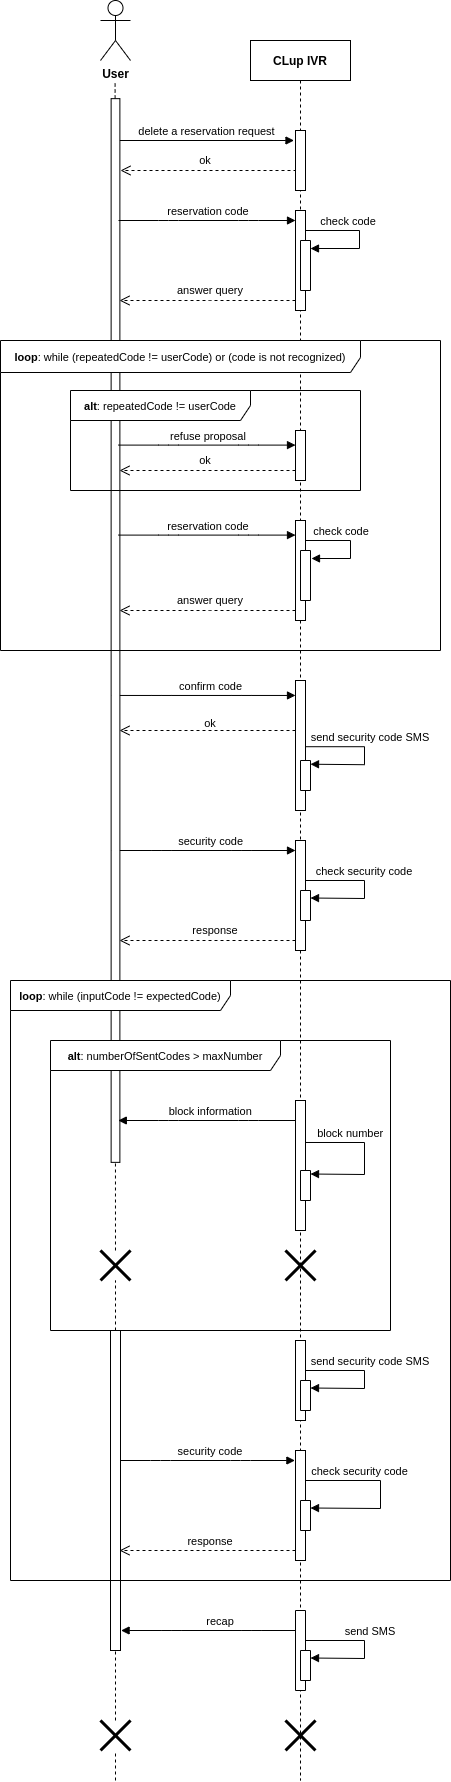

The diagram above was exported from draw.io. Its source (the exported page's mxGraphModel, read from the mxfile embedded in the PNG):
<mxGraphModel dx="868" dy="448" grid="1" gridSize="10" guides="1" tooltips="1" connect="1" arrows="1" fold="1" page="1" pageScale="1" pageWidth="850" pageHeight="1100" math="0" shadow="0">
  <root>
    <mxCell id="0" />
    <mxCell id="1" parent="0" />
    <mxCell id="AfKN29l5M98JI11D3L4m-51" value="send SMS" style="verticalAlign=bottom;endArrow=block;shadow=0;strokeWidth=1;rounded=0;entryX=0.25;entryY=0;entryDx=0;entryDy=0;" edge="1" parent="1">
      <mxGeometry x="-0.0588" y="6" relative="1" as="geometry">
        <mxPoint x="350" y="1680" as="sourcePoint" />
        <mxPoint x="360" y="1697.5" as="targetPoint" />
        <Array as="points">
          <mxPoint x="414" y="1680" />
          <mxPoint x="414" y="1698" />
        </Array>
        <mxPoint as="offset" />
      </mxGeometry>
    </mxCell>
    <mxCell id="SQl4kbF1-6tRpaSCgyE5-35" value="recap" style="verticalAlign=bottom;endArrow=block;shadow=0;strokeWidth=1;entryX=0.05;entryY=1.06;entryDx=0;entryDy=0;entryPerimeter=0;" parent="1" edge="1">
      <mxGeometry x="-0.0781" relative="1" as="geometry">
        <mxPoint x="355.0000000000001" y="1670" as="sourcePoint" />
        <mxPoint x="170.60000000000002" y="1670" as="targetPoint" />
        <Array as="points">
          <mxPoint x="300.6" y="1670" />
          <mxPoint x="220.60000000000002" y="1670" />
        </Array>
        <mxPoint as="offset" />
      </mxGeometry>
    </mxCell>
    <mxCell id="AfKN29l5M98JI11D3L4m-45" value="check security code" style="verticalAlign=bottom;endArrow=block;shadow=0;strokeWidth=1;rounded=0;entryX=0.25;entryY=0;entryDx=0;entryDy=0;" edge="1" parent="1" source="3nuBFxr9cyL0pnOWT2aG-5">
      <mxGeometry x="-0.3236" relative="1" as="geometry">
        <mxPoint x="350" y="1530" as="sourcePoint" />
        <mxPoint x="360" y="1547.5" as="targetPoint" />
        <Array as="points">
          <mxPoint x="430" y="1520" />
          <mxPoint x="430" y="1548" />
        </Array>
        <mxPoint as="offset" />
      </mxGeometry>
    </mxCell>
    <mxCell id="AfKN29l5M98JI11D3L4m-41" value="security code" style="verticalAlign=bottom;endArrow=block;shadow=0;strokeWidth=1;entryX=0.05;entryY=1.06;entryDx=0;entryDy=0;entryPerimeter=0;" edge="1" parent="1">
      <mxGeometry x="0.0846" relative="1" as="geometry">
        <mxPoint x="160.00000000000003" y="1500" as="sourcePoint" />
        <mxPoint x="344.4" y="1500" as="targetPoint" />
        <Array as="points">
          <mxPoint x="210" y="1500" />
          <mxPoint x="290" y="1500" />
        </Array>
        <mxPoint as="offset" />
      </mxGeometry>
    </mxCell>
    <mxCell id="AfKN29l5M98JI11D3L4m-39" value="send security code SMS" style="verticalAlign=bottom;endArrow=block;shadow=0;strokeWidth=1;rounded=0;entryX=0.25;entryY=0;entryDx=0;entryDy=0;" edge="1" parent="1">
      <mxGeometry x="-0.0588" y="6" relative="1" as="geometry">
        <mxPoint x="350" y="1410" as="sourcePoint" />
        <mxPoint x="360" y="1427.5" as="targetPoint" />
        <Array as="points">
          <mxPoint x="414" y="1410" />
          <mxPoint x="414" y="1428" />
        </Array>
        <mxPoint as="offset" />
      </mxGeometry>
    </mxCell>
    <mxCell id="AfKN29l5M98JI11D3L4m-35" value="block number" style="verticalAlign=bottom;endArrow=block;shadow=0;strokeWidth=1;rounded=0;entryX=0.25;entryY=0;entryDx=0;entryDy=0;exitX=0.82;exitY=0.323;exitDx=0;exitDy=0;exitPerimeter=0;" edge="1" parent="1" source="AfKN29l5M98JI11D3L4m-33">
      <mxGeometry x="-0.3624" relative="1" as="geometry">
        <mxPoint x="350" y="1196" as="sourcePoint" />
        <mxPoint x="360" y="1213.5" as="targetPoint" />
        <Array as="points">
          <mxPoint x="414" y="1182" />
          <mxPoint x="414" y="1214" />
        </Array>
        <mxPoint as="offset" />
      </mxGeometry>
    </mxCell>
    <mxCell id="AfKN29l5M98JI11D3L4m-30" value="check security code" style="verticalAlign=bottom;endArrow=block;shadow=0;strokeWidth=1;rounded=0;entryX=0.25;entryY=0;entryDx=0;entryDy=0;" edge="1" parent="1">
      <mxGeometry x="-0.0588" relative="1" as="geometry">
        <mxPoint x="350" y="920" as="sourcePoint" />
        <mxPoint x="360" y="937.5" as="targetPoint" />
        <Array as="points">
          <mxPoint x="414" y="920" />
          <mxPoint x="414" y="938" />
        </Array>
        <mxPoint as="offset" />
      </mxGeometry>
    </mxCell>
    <mxCell id="AfKN29l5M98JI11D3L4m-28" value="send security code SMS" style="verticalAlign=bottom;endArrow=block;shadow=0;strokeWidth=1;rounded=0;entryX=0.25;entryY=0;entryDx=0;entryDy=0;" edge="1" parent="1">
      <mxGeometry x="-0.0588" y="6" relative="1" as="geometry">
        <mxPoint x="350" y="786.21" as="sourcePoint" />
        <mxPoint x="360" y="803.71" as="targetPoint" />
        <Array as="points">
          <mxPoint x="414" y="786.21" />
          <mxPoint x="414" y="804.21" />
        </Array>
        <mxPoint as="offset" />
      </mxGeometry>
    </mxCell>
    <mxCell id="AfKN29l5M98JI11D3L4m-20" value="check code" style="verticalAlign=bottom;endArrow=block;shadow=0;strokeWidth=1;rounded=0;entryX=0.16;entryY=0;entryDx=0;entryDy=0;entryPerimeter=0;" edge="1" parent="1">
      <mxGeometry x="-0.1912" relative="1" as="geometry">
        <mxPoint x="346" y="580" as="sourcePoint" />
        <mxPoint x="361" y="598" as="targetPoint" />
        <Array as="points">
          <mxPoint x="400" y="580" />
          <mxPoint x="400" y="598" />
        </Array>
        <mxPoint as="offset" />
      </mxGeometry>
    </mxCell>
    <mxCell id="AfKN29l5M98JI11D3L4m-9" value="check code" style="verticalAlign=bottom;endArrow=block;shadow=0;strokeWidth=1;rounded=0;entryX=0.16;entryY=0;entryDx=0;entryDy=0;entryPerimeter=0;" edge="1" parent="1" target="SQl4kbF1-6tRpaSCgyE5-10">
      <mxGeometry x="-0.1912" relative="1" as="geometry">
        <mxPoint x="345" y="270" as="sourcePoint" />
        <mxPoint x="380" y="288" as="targetPoint" />
        <Array as="points">
          <mxPoint x="409" y="270" />
          <mxPoint x="409" y="288" />
        </Array>
        <mxPoint as="offset" />
      </mxGeometry>
    </mxCell>
    <mxCell id="78HqADANHhz3Iqn3kBpb-2" value="" style="verticalAlign=bottom;endArrow=open;dashed=1;endSize=8;shadow=0;strokeWidth=1;" parent="1" edge="1">
      <mxGeometry x="-0.0028" y="-39" relative="1" as="geometry">
        <mxPoint x="170" y="210" as="targetPoint" />
        <mxPoint x="346" y="210" as="sourcePoint" />
        <Array as="points" />
        <mxPoint as="offset" />
      </mxGeometry>
    </mxCell>
    <mxCell id="3nuBFxr9cyL0pnOWT2aG-5" value="CLup IVR" style="shape=umlLifeline;perimeter=lifelinePerimeter;container=1;collapsible=0;recursiveResize=0;rounded=0;shadow=0;strokeWidth=1;fontStyle=1" parent="1" vertex="1">
      <mxGeometry x="300" y="80" width="100" height="1740" as="geometry" />
    </mxCell>
    <mxCell id="3nuBFxr9cyL0pnOWT2aG-6" value="" style="points=[];perimeter=orthogonalPerimeter;rounded=0;shadow=0;strokeWidth=1;" parent="3nuBFxr9cyL0pnOWT2aG-5" vertex="1">
      <mxGeometry x="45" y="90" width="10" height="60" as="geometry" />
    </mxCell>
    <mxCell id="SQl4kbF1-6tRpaSCgyE5-21" value="" style="points=[];perimeter=orthogonalPerimeter;rounded=0;shadow=0;strokeWidth=1;" parent="3nuBFxr9cyL0pnOWT2aG-5" vertex="1">
      <mxGeometry x="45" y="800" width="10" height="110" as="geometry" />
    </mxCell>
    <mxCell id="AfKN29l5M98JI11D3L4m-2" value="" style="points=[];perimeter=orthogonalPerimeter;rounded=0;shadow=0;strokeWidth=1;" vertex="1" parent="3nuBFxr9cyL0pnOWT2aG-5">
      <mxGeometry x="45" y="170" width="10" height="100" as="geometry" />
    </mxCell>
    <mxCell id="SQl4kbF1-6tRpaSCgyE5-10" value="" style="rounded=0;whiteSpace=wrap;html=1;direction=south;" parent="3nuBFxr9cyL0pnOWT2aG-5" vertex="1">
      <mxGeometry x="50" y="200" width="10" height="50" as="geometry" />
    </mxCell>
    <mxCell id="AfKN29l5M98JI11D3L4m-12" value="" style="points=[];perimeter=orthogonalPerimeter;rounded=0;shadow=0;strokeWidth=1;" vertex="1" parent="3nuBFxr9cyL0pnOWT2aG-5">
      <mxGeometry x="45" y="390" width="10" height="50" as="geometry" />
    </mxCell>
    <mxCell id="SQl4kbF1-6tRpaSCgyE5-19" value="" style="points=[];perimeter=orthogonalPerimeter;rounded=0;shadow=0;strokeWidth=1;" parent="3nuBFxr9cyL0pnOWT2aG-5" vertex="1">
      <mxGeometry x="45" y="640" width="10" height="130" as="geometry" />
    </mxCell>
    <mxCell id="AfKN29l5M98JI11D3L4m-27" value="" style="rounded=0;whiteSpace=wrap;html=1;fontSize=11;direction=south;" vertex="1" parent="3nuBFxr9cyL0pnOWT2aG-5">
      <mxGeometry x="50" y="720" width="10" height="30" as="geometry" />
    </mxCell>
    <mxCell id="AfKN29l5M98JI11D3L4m-29" value="" style="rounded=0;whiteSpace=wrap;html=1;fontSize=11;direction=south;" vertex="1" parent="3nuBFxr9cyL0pnOWT2aG-5">
      <mxGeometry x="50" y="850" width="10" height="30" as="geometry" />
    </mxCell>
    <mxCell id="SQl4kbF1-6tRpaSCgyE5-39" value="" style="shape=umlDestroy;whiteSpace=wrap;html=1;strokeWidth=3;fontSize=11;" parent="3nuBFxr9cyL0pnOWT2aG-5" vertex="1">
      <mxGeometry x="35" y="1210" width="30" height="30" as="geometry" />
    </mxCell>
    <mxCell id="AfKN29l5M98JI11D3L4m-38" value="" style="points=[];perimeter=orthogonalPerimeter;rounded=0;shadow=0;strokeWidth=1;" vertex="1" parent="3nuBFxr9cyL0pnOWT2aG-5">
      <mxGeometry x="45" y="1300" width="10" height="80" as="geometry" />
    </mxCell>
    <mxCell id="AfKN29l5M98JI11D3L4m-40" value="" style="rounded=0;whiteSpace=wrap;html=1;fontSize=11;direction=south;" vertex="1" parent="3nuBFxr9cyL0pnOWT2aG-5">
      <mxGeometry x="50" y="1340" width="10" height="30" as="geometry" />
    </mxCell>
    <mxCell id="AfKN29l5M98JI11D3L4m-44" value="" style="points=[];perimeter=orthogonalPerimeter;rounded=0;shadow=0;strokeWidth=1;" vertex="1" parent="3nuBFxr9cyL0pnOWT2aG-5">
      <mxGeometry x="45" y="1410" width="10" height="110" as="geometry" />
    </mxCell>
    <mxCell id="AfKN29l5M98JI11D3L4m-43" value="" style="rounded=0;whiteSpace=wrap;html=1;fontSize=11;direction=south;" vertex="1" parent="3nuBFxr9cyL0pnOWT2aG-5">
      <mxGeometry x="50" y="1460" width="10" height="30" as="geometry" />
    </mxCell>
    <mxCell id="SQl4kbF1-6tRpaSCgyE5-27" value="" style="rounded=0;whiteSpace=wrap;html=1;direction=south;" parent="3nuBFxr9cyL0pnOWT2aG-5" vertex="1">
      <mxGeometry x="45" y="1570" width="10" height="80" as="geometry" />
    </mxCell>
    <mxCell id="78HqADANHhz3Iqn3kBpb-17" value="" style="rounded=0;whiteSpace=wrap;html=1;direction=south;" parent="3nuBFxr9cyL0pnOWT2aG-5" vertex="1">
      <mxGeometry x="50" y="1610" width="10" height="30" as="geometry" />
    </mxCell>
    <mxCell id="AfKN29l5M98JI11D3L4m-52" value="" style="shape=umlDestroy;whiteSpace=wrap;html=1;strokeWidth=3;fontSize=11;" vertex="1" parent="3nuBFxr9cyL0pnOWT2aG-5">
      <mxGeometry x="35" y="1680" width="30" height="30" as="geometry" />
    </mxCell>
    <mxCell id="78HqADANHhz3Iqn3kBpb-1" value="delete a reservation request" style="verticalAlign=bottom;endArrow=block;shadow=0;strokeWidth=1;" parent="1" edge="1">
      <mxGeometry x="0.0181" y="1" relative="1" as="geometry">
        <mxPoint x="166.5" y="180" as="sourcePoint" />
        <mxPoint x="343.5" y="180" as="targetPoint" />
        <Array as="points">
          <mxPoint x="216.5" y="180" />
          <mxPoint x="296.5" y="180" />
        </Array>
        <mxPoint y="1" as="offset" />
      </mxGeometry>
    </mxCell>
    <mxCell id="SQl4kbF1-6tRpaSCgyE5-22" value="security code" style="verticalAlign=bottom;endArrow=block;shadow=0;strokeWidth=1;entryX=0.05;entryY=1.06;entryDx=0;entryDy=0;entryPerimeter=0;" parent="1" edge="1">
      <mxGeometry x="0.0846" relative="1" as="geometry">
        <mxPoint x="160.6" y="890" as="sourcePoint" />
        <mxPoint x="345.0000000000001" y="890" as="targetPoint" />
        <Array as="points">
          <mxPoint x="210.6" y="890" />
          <mxPoint x="290.6" y="890" />
        </Array>
        <mxPoint as="offset" />
      </mxGeometry>
    </mxCell>
    <mxCell id="SQl4kbF1-6tRpaSCgyE5-17" value="confirm code" style="verticalAlign=bottom;endArrow=block;shadow=0;strokeWidth=1;entryX=0.05;entryY=1.06;entryDx=0;entryDy=0;entryPerimeter=0;" parent="1" edge="1">
      <mxGeometry x="0.0846" relative="1" as="geometry">
        <mxPoint x="160.60000000000002" y="734.96" as="sourcePoint" />
        <mxPoint x="345.0000000000001" y="734.96" as="targetPoint" />
        <Array as="points">
          <mxPoint x="210.60000000000002" y="734.96" />
          <mxPoint x="290.6" y="734.96" />
        </Array>
        <mxPoint as="offset" />
      </mxGeometry>
    </mxCell>
    <mxCell id="OjuSzZQgA0Jdczm6zic6-1" value="&lt;b&gt;User&lt;/b&gt;" style="shape=umlActor;verticalLabelPosition=bottom;verticalAlign=top;html=1;outlineConnect=0;" parent="1" vertex="1">
      <mxGeometry x="150" y="40" width="30" height="60" as="geometry" />
    </mxCell>
    <mxCell id="OjuSzZQgA0Jdczm6zic6-3" value="" style="endArrow=none;dashed=1;html=1;" parent="1" source="AfKN29l5M98JI11D3L4m-36" edge="1">
      <mxGeometry width="50" height="50" relative="1" as="geometry">
        <mxPoint x="165" y="1630" as="sourcePoint" />
        <mxPoint x="164.6" y="120" as="targetPoint" />
        <Array as="points" />
      </mxGeometry>
    </mxCell>
    <mxCell id="OjuSzZQgA0Jdczm6zic6-6" value="" style="rounded=0;whiteSpace=wrap;html=1;rotation=90;" parent="1" vertex="1">
      <mxGeometry x="-366.85" y="665.64" width="1063.71" height="8.75" as="geometry" />
    </mxCell>
    <mxCell id="SQl4kbF1-6tRpaSCgyE5-20" value="" style="verticalAlign=bottom;endArrow=open;dashed=1;endSize=8;shadow=0;strokeWidth=1;" parent="1" edge="1">
      <mxGeometry x="-0.0028" y="-39" relative="1" as="geometry">
        <mxPoint x="169" y="770" as="targetPoint" />
        <mxPoint x="345" y="770" as="sourcePoint" />
        <Array as="points" />
        <mxPoint as="offset" />
      </mxGeometry>
    </mxCell>
    <mxCell id="SQl4kbF1-6tRpaSCgyE5-23" value="" style="verticalAlign=bottom;endArrow=open;dashed=1;endSize=8;shadow=0;strokeWidth=1;" parent="1" edge="1">
      <mxGeometry x="-0.0028" y="-39" relative="1" as="geometry">
        <mxPoint x="169" y="980" as="targetPoint" />
        <mxPoint x="345" y="980" as="sourcePoint" />
        <Array as="points" />
        <mxPoint as="offset" />
      </mxGeometry>
    </mxCell>
    <mxCell id="SQl4kbF1-6tRpaSCgyE5-24" value="response" style="text;html=1;strokeColor=none;fillColor=none;align=center;verticalAlign=middle;whiteSpace=wrap;rounded=0;fontSize=11;" parent="1" vertex="1">
      <mxGeometry x="210" y="960" width="110" height="20" as="geometry" />
    </mxCell>
    <mxCell id="SQl4kbF1-6tRpaSCgyE5-46" value="ok" style="text;html=1;strokeColor=none;fillColor=none;align=center;verticalAlign=middle;whiteSpace=wrap;rounded=0;fontSize=11;" parent="1" vertex="1">
      <mxGeometry x="240" y="740" width="40" height="46.21" as="geometry" />
    </mxCell>
    <mxCell id="SQl4kbF1-6tRpaSCgyE5-49" value="ok" style="text;html=1;strokeColor=none;fillColor=none;align=center;verticalAlign=middle;whiteSpace=wrap;rounded=0;fontSize=11;" parent="1" vertex="1">
      <mxGeometry x="235" y="190" width="40" height="20" as="geometry" />
    </mxCell>
    <mxCell id="AfKN29l5M98JI11D3L4m-1" value="reservation code" style="verticalAlign=bottom;endArrow=block;shadow=0;strokeWidth=1;" edge="1" parent="1">
      <mxGeometry x="0.0181" y="1" relative="1" as="geometry">
        <mxPoint x="168" y="260" as="sourcePoint" />
        <mxPoint x="345" y="260" as="targetPoint" />
        <Array as="points">
          <mxPoint x="218" y="260" />
          <mxPoint x="298" y="260" />
        </Array>
        <mxPoint y="1" as="offset" />
      </mxGeometry>
    </mxCell>
    <mxCell id="AfKN29l5M98JI11D3L4m-3" value="" style="verticalAlign=bottom;endArrow=open;dashed=1;endSize=8;shadow=0;strokeWidth=1;" edge="1" parent="1">
      <mxGeometry x="-0.0028" y="-39" relative="1" as="geometry">
        <mxPoint x="169" y="340" as="targetPoint" />
        <mxPoint x="345" y="340" as="sourcePoint" />
        <Array as="points">
          <mxPoint x="250" y="340" />
        </Array>
        <mxPoint as="offset" />
      </mxGeometry>
    </mxCell>
    <mxCell id="AfKN29l5M98JI11D3L4m-4" value="&lt;font style=&quot;font-size: 11px&quot;&gt;answer query&lt;/font&gt;" style="text;html=1;strokeColor=none;fillColor=none;align=center;verticalAlign=middle;whiteSpace=wrap;rounded=0;fontSize=11;" vertex="1" parent="1">
      <mxGeometry x="185" y="320" width="150" height="20" as="geometry" />
    </mxCell>
    <mxCell id="AfKN29l5M98JI11D3L4m-11" value="refuse proposal" style="verticalAlign=bottom;endArrow=block;shadow=0;strokeWidth=1;" edge="1" parent="1">
      <mxGeometry x="0.0181" y="1" relative="1" as="geometry">
        <mxPoint x="168" y="484.6" as="sourcePoint" />
        <mxPoint x="345" y="484.6" as="targetPoint" />
        <Array as="points">
          <mxPoint x="218" y="484.6" />
          <mxPoint x="298" y="484.6" />
        </Array>
        <mxPoint y="1" as="offset" />
      </mxGeometry>
    </mxCell>
    <mxCell id="AfKN29l5M98JI11D3L4m-13" value="" style="verticalAlign=bottom;endArrow=open;dashed=1;endSize=8;shadow=0;strokeWidth=1;" edge="1" parent="1">
      <mxGeometry x="-0.0028" y="-39" relative="1" as="geometry">
        <mxPoint x="169" y="510" as="targetPoint" />
        <mxPoint x="345" y="510" as="sourcePoint" />
        <Array as="points" />
        <mxPoint as="offset" />
      </mxGeometry>
    </mxCell>
    <mxCell id="AfKN29l5M98JI11D3L4m-14" value="ok" style="text;html=1;strokeColor=none;fillColor=none;align=center;verticalAlign=middle;whiteSpace=wrap;rounded=0;fontSize=11;" vertex="1" parent="1">
      <mxGeometry x="180" y="490" width="150" height="20" as="geometry" />
    </mxCell>
    <mxCell id="AfKN29l5M98JI11D3L4m-16" value="reservation code" style="verticalAlign=bottom;endArrow=block;shadow=0;strokeWidth=1;" edge="1" parent="1">
      <mxGeometry x="0.0181" y="1" relative="1" as="geometry">
        <mxPoint x="168" y="574.6" as="sourcePoint" />
        <mxPoint x="345" y="574.6" as="targetPoint" />
        <Array as="points">
          <mxPoint x="218" y="574.6" />
          <mxPoint x="298" y="574.6" />
        </Array>
        <mxPoint y="1" as="offset" />
      </mxGeometry>
    </mxCell>
    <mxCell id="AfKN29l5M98JI11D3L4m-17" value="" style="points=[];perimeter=orthogonalPerimeter;rounded=0;shadow=0;strokeWidth=1;" vertex="1" parent="1">
      <mxGeometry x="345" y="560" width="10" height="100" as="geometry" />
    </mxCell>
    <mxCell id="AfKN29l5M98JI11D3L4m-19" value="" style="rounded=0;whiteSpace=wrap;html=1;direction=south;" vertex="1" parent="1">
      <mxGeometry x="350" y="590" width="10" height="50" as="geometry" />
    </mxCell>
    <mxCell id="AfKN29l5M98JI11D3L4m-21" value="" style="verticalAlign=bottom;endArrow=open;dashed=1;endSize=8;shadow=0;strokeWidth=1;" edge="1" parent="1">
      <mxGeometry x="-0.0028" y="-39" relative="1" as="geometry">
        <mxPoint x="169" y="650" as="targetPoint" />
        <mxPoint x="345" y="650" as="sourcePoint" />
        <Array as="points">
          <mxPoint x="250" y="650" />
        </Array>
        <mxPoint as="offset" />
      </mxGeometry>
    </mxCell>
    <mxCell id="AfKN29l5M98JI11D3L4m-22" value="&lt;font style=&quot;font-size: 11px&quot;&gt;answer query&lt;/font&gt;" style="text;html=1;strokeColor=none;fillColor=none;align=center;verticalAlign=middle;whiteSpace=wrap;rounded=0;fontSize=11;" vertex="1" parent="1">
      <mxGeometry x="215" y="630" width="90" height="20" as="geometry" />
    </mxCell>
    <mxCell id="AfKN29l5M98JI11D3L4m-32" value="block information" style="verticalAlign=bottom;endArrow=block;shadow=0;strokeWidth=1;entryX=0.05;entryY=1.06;entryDx=0;entryDy=0;entryPerimeter=0;" edge="1" parent="1">
      <mxGeometry relative="1" as="geometry">
        <mxPoint x="352.2000000000001" y="1160" as="sourcePoint" />
        <mxPoint x="167.8" y="1160" as="targetPoint" />
        <Array as="points">
          <mxPoint x="297.8" y="1160" />
          <mxPoint x="217.8" y="1160" />
        </Array>
        <mxPoint as="offset" />
      </mxGeometry>
    </mxCell>
    <mxCell id="AfKN29l5M98JI11D3L4m-33" value="" style="points=[];perimeter=orthogonalPerimeter;rounded=0;shadow=0;strokeWidth=1;" vertex="1" parent="1">
      <mxGeometry x="345" y="1140" width="10" height="130" as="geometry" />
    </mxCell>
    <mxCell id="SQl4kbF1-6tRpaSCgyE5-44" value="" style="rounded=0;whiteSpace=wrap;html=1;fontSize=11;direction=south;" parent="1" vertex="1">
      <mxGeometry x="350" y="1210" width="10" height="30" as="geometry" />
    </mxCell>
    <mxCell id="AfKN29l5M98JI11D3L4m-36" value="" style="shape=umlDestroy;whiteSpace=wrap;html=1;strokeWidth=3;fontSize=11;" vertex="1" parent="1">
      <mxGeometry x="150" y="1290" width="30" height="30" as="geometry" />
    </mxCell>
    <mxCell id="AfKN29l5M98JI11D3L4m-37" value="" style="endArrow=none;dashed=1;html=1;" edge="1" parent="1" source="AfKN29l5M98JI11D3L4m-53" target="AfKN29l5M98JI11D3L4m-36">
      <mxGeometry width="50" height="50" relative="1" as="geometry">
        <mxPoint x="165" y="1851.6" as="sourcePoint" />
        <mxPoint x="164.60000000000002" y="120" as="targetPoint" />
        <Array as="points" />
      </mxGeometry>
    </mxCell>
    <mxCell id="AfKN29l5M98JI11D3L4m-42" value="" style="points=[];perimeter=orthogonalPerimeter;rounded=0;shadow=0;strokeWidth=1;" vertex="1" parent="1">
      <mxGeometry x="160" y="1370" width="10" height="320" as="geometry" />
    </mxCell>
    <mxCell id="AfKN29l5M98JI11D3L4m-46" value="" style="verticalAlign=bottom;endArrow=open;dashed=1;endSize=8;shadow=0;strokeWidth=1;" edge="1" parent="1">
      <mxGeometry x="-0.0028" y="-39" relative="1" as="geometry">
        <mxPoint x="169" y="1590" as="targetPoint" />
        <mxPoint x="345" y="1590" as="sourcePoint" />
        <Array as="points" />
        <mxPoint as="offset" />
      </mxGeometry>
    </mxCell>
    <mxCell id="AfKN29l5M98JI11D3L4m-47" value="&lt;font style=&quot;font-size: 11px&quot;&gt;response&lt;/font&gt;" style="text;html=1;strokeColor=none;fillColor=none;align=center;verticalAlign=middle;whiteSpace=wrap;rounded=0;" vertex="1" parent="1">
      <mxGeometry x="240" y="1570" width="40" height="20" as="geometry" />
    </mxCell>
    <mxCell id="AfKN29l5M98JI11D3L4m-53" value="" style="shape=umlDestroy;whiteSpace=wrap;html=1;strokeWidth=3;fontSize=11;" vertex="1" parent="1">
      <mxGeometry x="150" y="1760" width="30" height="30" as="geometry" />
    </mxCell>
    <mxCell id="AfKN29l5M98JI11D3L4m-54" value="" style="endArrow=none;dashed=1;html=1;" edge="1" parent="1" target="AfKN29l5M98JI11D3L4m-53">
      <mxGeometry width="50" height="50" relative="1" as="geometry">
        <mxPoint x="165" y="1820" as="sourcePoint" />
        <mxPoint x="165" y="1320" as="targetPoint" />
        <Array as="points" />
      </mxGeometry>
    </mxCell>
    <mxCell id="AfKN29l5M98JI11D3L4m-10" value="&lt;span style=&quot;font-size: 11px&quot;&gt;&lt;b&gt;alt&lt;/b&gt;: repeatedCode != userCode&lt;/span&gt;" style="shape=umlFrame;whiteSpace=wrap;html=1;width=180;height=30;" vertex="1" parent="1">
      <mxGeometry x="120" y="430" width="290" height="100" as="geometry" />
    </mxCell>
    <mxCell id="78HqADANHhz3Iqn3kBpb-12" value="&lt;font style=&quot;font-size: 11px&quot;&gt;&lt;b&gt;loop&lt;/b&gt;: while (repeatedCode != userCode) or (code is not recognized)&lt;/font&gt;" style="shape=umlFrame;whiteSpace=wrap;html=1;width=360;height=32;" parent="1" vertex="1">
      <mxGeometry x="50" y="380" width="440" height="310" as="geometry" />
    </mxCell>
    <mxCell id="AfKN29l5M98JI11D3L4m-31" value="&lt;span style=&quot;font-size: 11px&quot;&gt;&lt;b&gt;alt&lt;/b&gt;: numberOfSentCodes &amp;gt; maxNumber&lt;/span&gt;" style="shape=umlFrame;whiteSpace=wrap;html=1;width=230;height=30;" vertex="1" parent="1">
      <mxGeometry x="100" y="1080" width="340" height="290" as="geometry" />
    </mxCell>
    <mxCell id="SQl4kbF1-6tRpaSCgyE5-25" value="&lt;font style=&quot;font-size: 11px&quot;&gt;&lt;b&gt;loop&lt;/b&gt;: while (inputCode != expectedCode)&lt;/font&gt;" style="shape=umlFrame;whiteSpace=wrap;html=1;width=220;height=30;" parent="1" vertex="1">
      <mxGeometry x="60" y="1020" width="440" height="600" as="geometry" />
    </mxCell>
  </root>
</mxGraphModel>